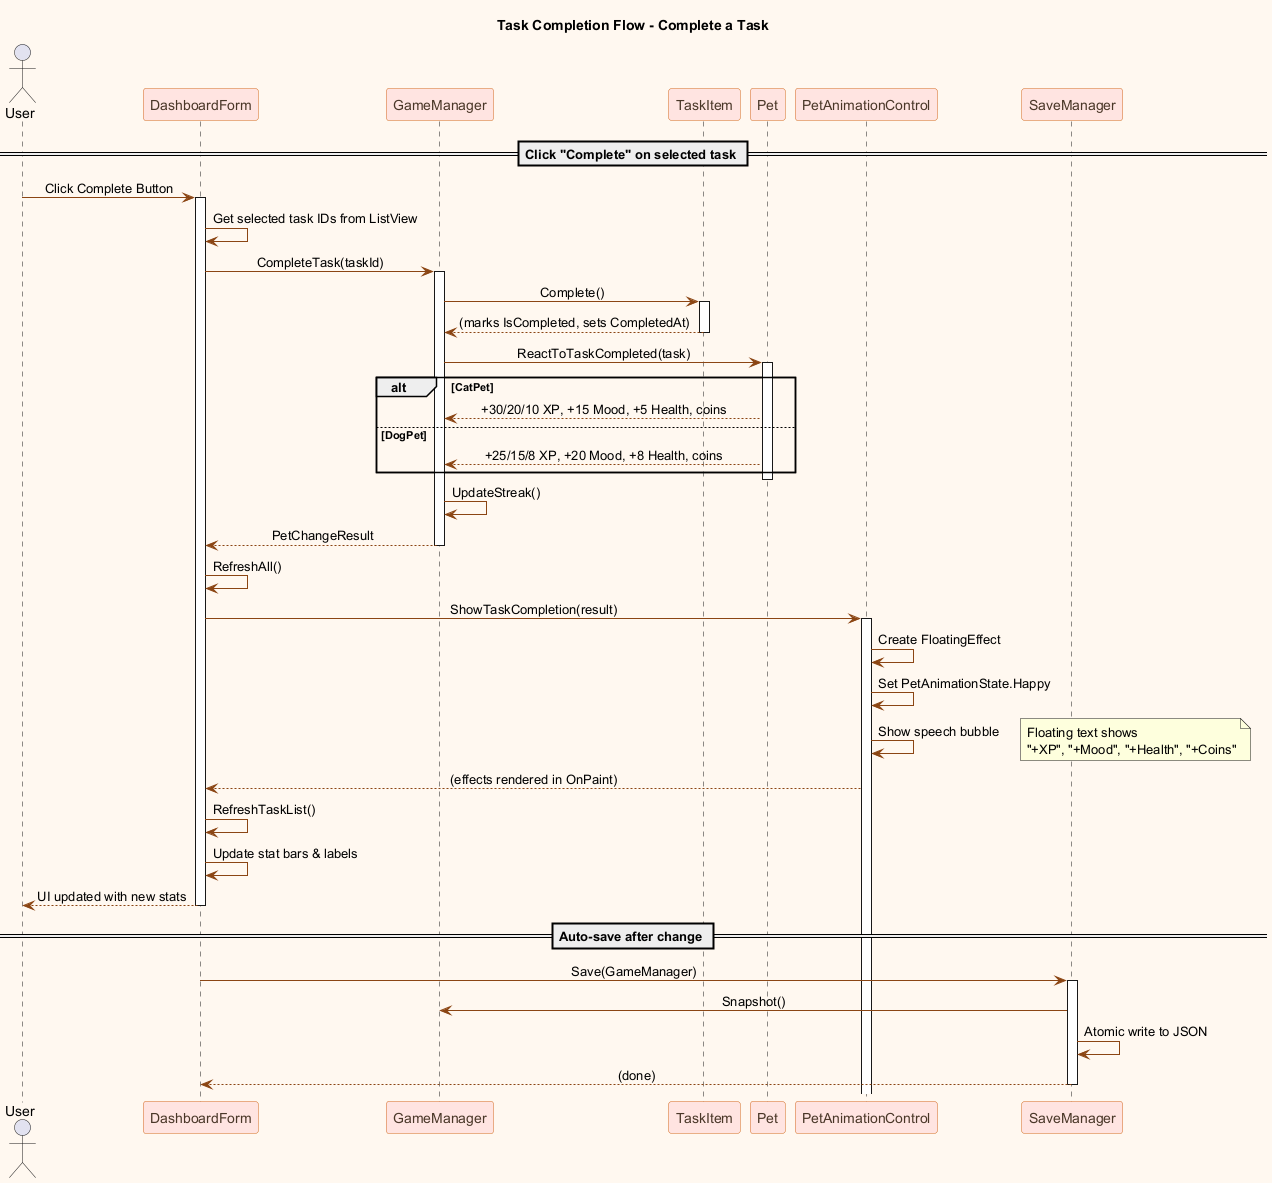

The diagram above was rendered by PlantUML. Its source (embedded in the PNG):
@startuml Pawductivity - Task Completion Flow
skinparam backgroundColor #FFF8F0
skinparam participantBackgroundColor #FFE4E1
skinparam participantBorderColor #D2691E
skinparam participantFontColor #4A3728
skinparam arrowColor #8B4513
skinparam sequenceMessageAlign center

title Task Completion Flow - Complete a Task

actor User

== Click "Complete" on selected task ==
User -> DashboardForm: Click Complete Button
activate DashboardForm

DashboardForm -> DashboardForm: Get selected task IDs from ListView
DashboardForm -> GameManager: CompleteTask(taskId)
activate GameManager

GameManager -> TaskItem: Complete()
activate TaskItem
TaskItem --> GameManager: (marks IsCompleted, sets CompletedAt)
deactivate TaskItem

GameManager -> Pet: ReactToTaskCompleted(task)
activate Pet

alt CatPet
  Pet --> GameManager: +30/20/10 XP, +15 Mood, +5 Health, coins
else DogPet
  Pet --> GameManager: +25/15/8 XP, +20 Mood, +8 Health, coins
end

deactivate Pet

GameManager -> GameManager: UpdateStreak()
GameManager --> DashboardForm: PetChangeResult
deactivate GameManager

DashboardForm -> DashboardForm: RefreshAll()
DashboardForm -> PetAnimationControl: ShowTaskCompletion(result)
activate PetAnimationControl

PetAnimationControl -> PetAnimationControl: Create FloatingEffect
PetAnimationControl -> PetAnimationControl: Set PetAnimationState.Happy
PetAnimationControl -> PetAnimationControl: Show speech bubble
note right: Floating text shows\n"+XP", "+Mood", "+Health", "+Coins"

PetAnimationControl --> DashboardForm: (effects rendered in OnPaint)

DashboardForm -> DashboardForm: RefreshTaskList()
DashboardForm -> DashboardForm: Update stat bars & labels
DashboardForm --> User: UI updated with new stats
deactivate DashboardForm

== Auto-save after change ==
DashboardForm -> SaveManager: Save(GameManager)
activate SaveManager
SaveManager -> GameManager: Snapshot()
SaveManager -> SaveManager: Atomic write to JSON
SaveManager --> DashboardForm: (done)
deactivate SaveManager

@enduml